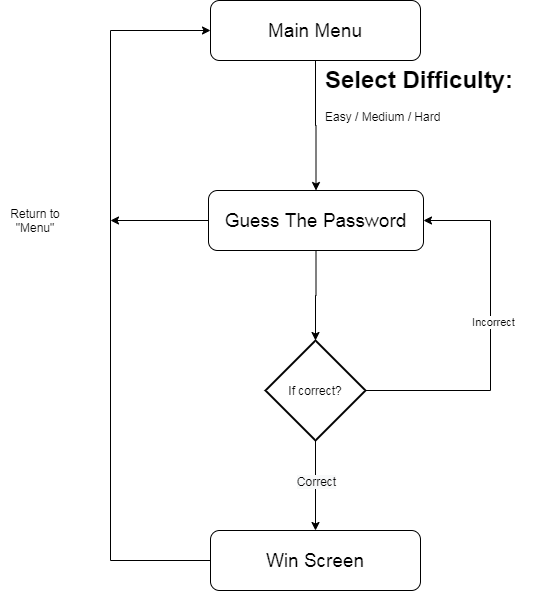

The diagram above was exported from draw.io. Its source (the exported page's mxGraphModel, read from the mxfile embedded in the PNG):
<mxGraphModel dx="482" dy="461" grid="1" gridSize="10" guides="1" tooltips="1" connect="1" arrows="1" fold="1" page="1" pageScale="1" pageWidth="850" pageHeight="1100" math="0" shadow="0">
  <root>
    <mxCell id="0" />
    <mxCell id="1" parent="0" />
    <mxCell id="vIHdCmXWuTGSAefA7sot-4" style="edgeStyle=orthogonalEdgeStyle;rounded=0;orthogonalLoop=1;jettySize=auto;html=1;" edge="1" parent="1" source="vIHdCmXWuTGSAefA7sot-1" target="vIHdCmXWuTGSAefA7sot-2">
      <mxGeometry relative="1" as="geometry" />
    </mxCell>
    <mxCell id="vIHdCmXWuTGSAefA7sot-1" value="&lt;font style=&quot;font-size: 19px&quot;&gt;Main Menu&lt;/font&gt;" style="rounded=1;whiteSpace=wrap;html=1;" vertex="1" parent="1">
      <mxGeometry x="320" y="80" width="210" height="60" as="geometry" />
    </mxCell>
    <mxCell id="vIHdCmXWuTGSAefA7sot-9" style="edgeStyle=orthogonalEdgeStyle;rounded=0;orthogonalLoop=1;jettySize=auto;html=1;entryX=0.5;entryY=0;entryDx=0;entryDy=0;entryPerimeter=0;" edge="1" parent="1" source="vIHdCmXWuTGSAefA7sot-2" target="vIHdCmXWuTGSAefA7sot-7">
      <mxGeometry relative="1" as="geometry" />
    </mxCell>
    <mxCell id="vIHdCmXWuTGSAefA7sot-21" style="edgeStyle=orthogonalEdgeStyle;rounded=0;orthogonalLoop=1;jettySize=auto;html=1;" edge="1" parent="1" source="vIHdCmXWuTGSAefA7sot-2">
      <mxGeometry relative="1" as="geometry">
        <mxPoint x="220" y="300" as="targetPoint" />
      </mxGeometry>
    </mxCell>
    <mxCell id="vIHdCmXWuTGSAefA7sot-2" value="&lt;font style=&quot;font-size: 19px&quot;&gt;Guess The Password&lt;/font&gt;" style="rounded=1;whiteSpace=wrap;html=1;" vertex="1" parent="1">
      <mxGeometry x="318" y="270" width="215" height="60" as="geometry" />
    </mxCell>
    <mxCell id="vIHdCmXWuTGSAefA7sot-17" style="edgeStyle=orthogonalEdgeStyle;rounded=0;orthogonalLoop=1;jettySize=auto;html=1;entryX=0;entryY=0.5;entryDx=0;entryDy=0;" edge="1" parent="1" source="vIHdCmXWuTGSAefA7sot-3" target="vIHdCmXWuTGSAefA7sot-1">
      <mxGeometry relative="1" as="geometry">
        <Array as="points">
          <mxPoint x="220" y="640" />
          <mxPoint x="220" y="110" />
        </Array>
      </mxGeometry>
    </mxCell>
    <mxCell id="vIHdCmXWuTGSAefA7sot-3" value="&lt;span style=&quot;font-size: 19px&quot;&gt;Win Screen&lt;/span&gt;" style="rounded=1;whiteSpace=wrap;html=1;" vertex="1" parent="1">
      <mxGeometry x="320" y="610" width="210" height="60" as="geometry" />
    </mxCell>
    <mxCell id="vIHdCmXWuTGSAefA7sot-8" style="edgeStyle=orthogonalEdgeStyle;rounded=0;orthogonalLoop=1;jettySize=auto;html=1;" edge="1" parent="1" source="vIHdCmXWuTGSAefA7sot-7" target="vIHdCmXWuTGSAefA7sot-3">
      <mxGeometry relative="1" as="geometry">
        <Array as="points">
          <mxPoint x="425" y="560" />
          <mxPoint x="425" y="560" />
        </Array>
      </mxGeometry>
    </mxCell>
    <mxCell id="vIHdCmXWuTGSAefA7sot-20" value="&lt;span style=&quot;font-size: 12px ; background-color: rgb(248 , 249 , 250)&quot;&gt;Correct&lt;br&gt;&lt;/span&gt;" style="edgeLabel;html=1;align=center;verticalAlign=middle;resizable=0;points=[];" vertex="1" connectable="0" parent="vIHdCmXWuTGSAefA7sot-8">
      <mxGeometry x="0.2222" y="2" relative="1" as="geometry">
        <mxPoint x="-1.5" y="-15" as="offset" />
      </mxGeometry>
    </mxCell>
    <mxCell id="vIHdCmXWuTGSAefA7sot-10" style="edgeStyle=orthogonalEdgeStyle;rounded=0;orthogonalLoop=1;jettySize=auto;html=1;entryX=1;entryY=0.5;entryDx=0;entryDy=0;" edge="1" parent="1" source="vIHdCmXWuTGSAefA7sot-7" target="vIHdCmXWuTGSAefA7sot-2">
      <mxGeometry relative="1" as="geometry">
        <Array as="points">
          <mxPoint x="600" y="470" />
          <mxPoint x="600" y="300" />
        </Array>
      </mxGeometry>
    </mxCell>
    <mxCell id="vIHdCmXWuTGSAefA7sot-19" value="Incorrect" style="edgeLabel;html=1;align=center;verticalAlign=middle;resizable=0;points=[];" vertex="1" connectable="0" parent="vIHdCmXWuTGSAefA7sot-10">
      <mxGeometry x="-0.0149" y="-2" relative="1" as="geometry">
        <mxPoint y="-16" as="offset" />
      </mxGeometry>
    </mxCell>
    <mxCell id="vIHdCmXWuTGSAefA7sot-7" value="If correct?" style="strokeWidth=2;html=1;shape=mxgraph.flowchart.decision;whiteSpace=wrap;" vertex="1" parent="1">
      <mxGeometry x="375" y="420" width="100" height="100" as="geometry" />
    </mxCell>
    <mxCell id="vIHdCmXWuTGSAefA7sot-11" value="&lt;h1&gt;Select Difficulty:&lt;/h1&gt;&lt;p&gt;Easy / Medium / Hard&lt;/p&gt;" style="text;html=1;strokeColor=none;fillColor=none;spacing=5;spacingTop=-20;whiteSpace=wrap;overflow=hidden;rounded=0;" vertex="1" parent="1">
      <mxGeometry x="430" y="140" width="230" height="120" as="geometry" />
    </mxCell>
    <mxCell id="vIHdCmXWuTGSAefA7sot-22" value="Return to &quot;Menu&quot;" style="text;html=1;strokeColor=none;fillColor=none;align=center;verticalAlign=middle;whiteSpace=wrap;rounded=0;" vertex="1" parent="1">
      <mxGeometry x="110" y="275" width="70" height="50" as="geometry" />
    </mxCell>
  </root>
</mxGraphModel>